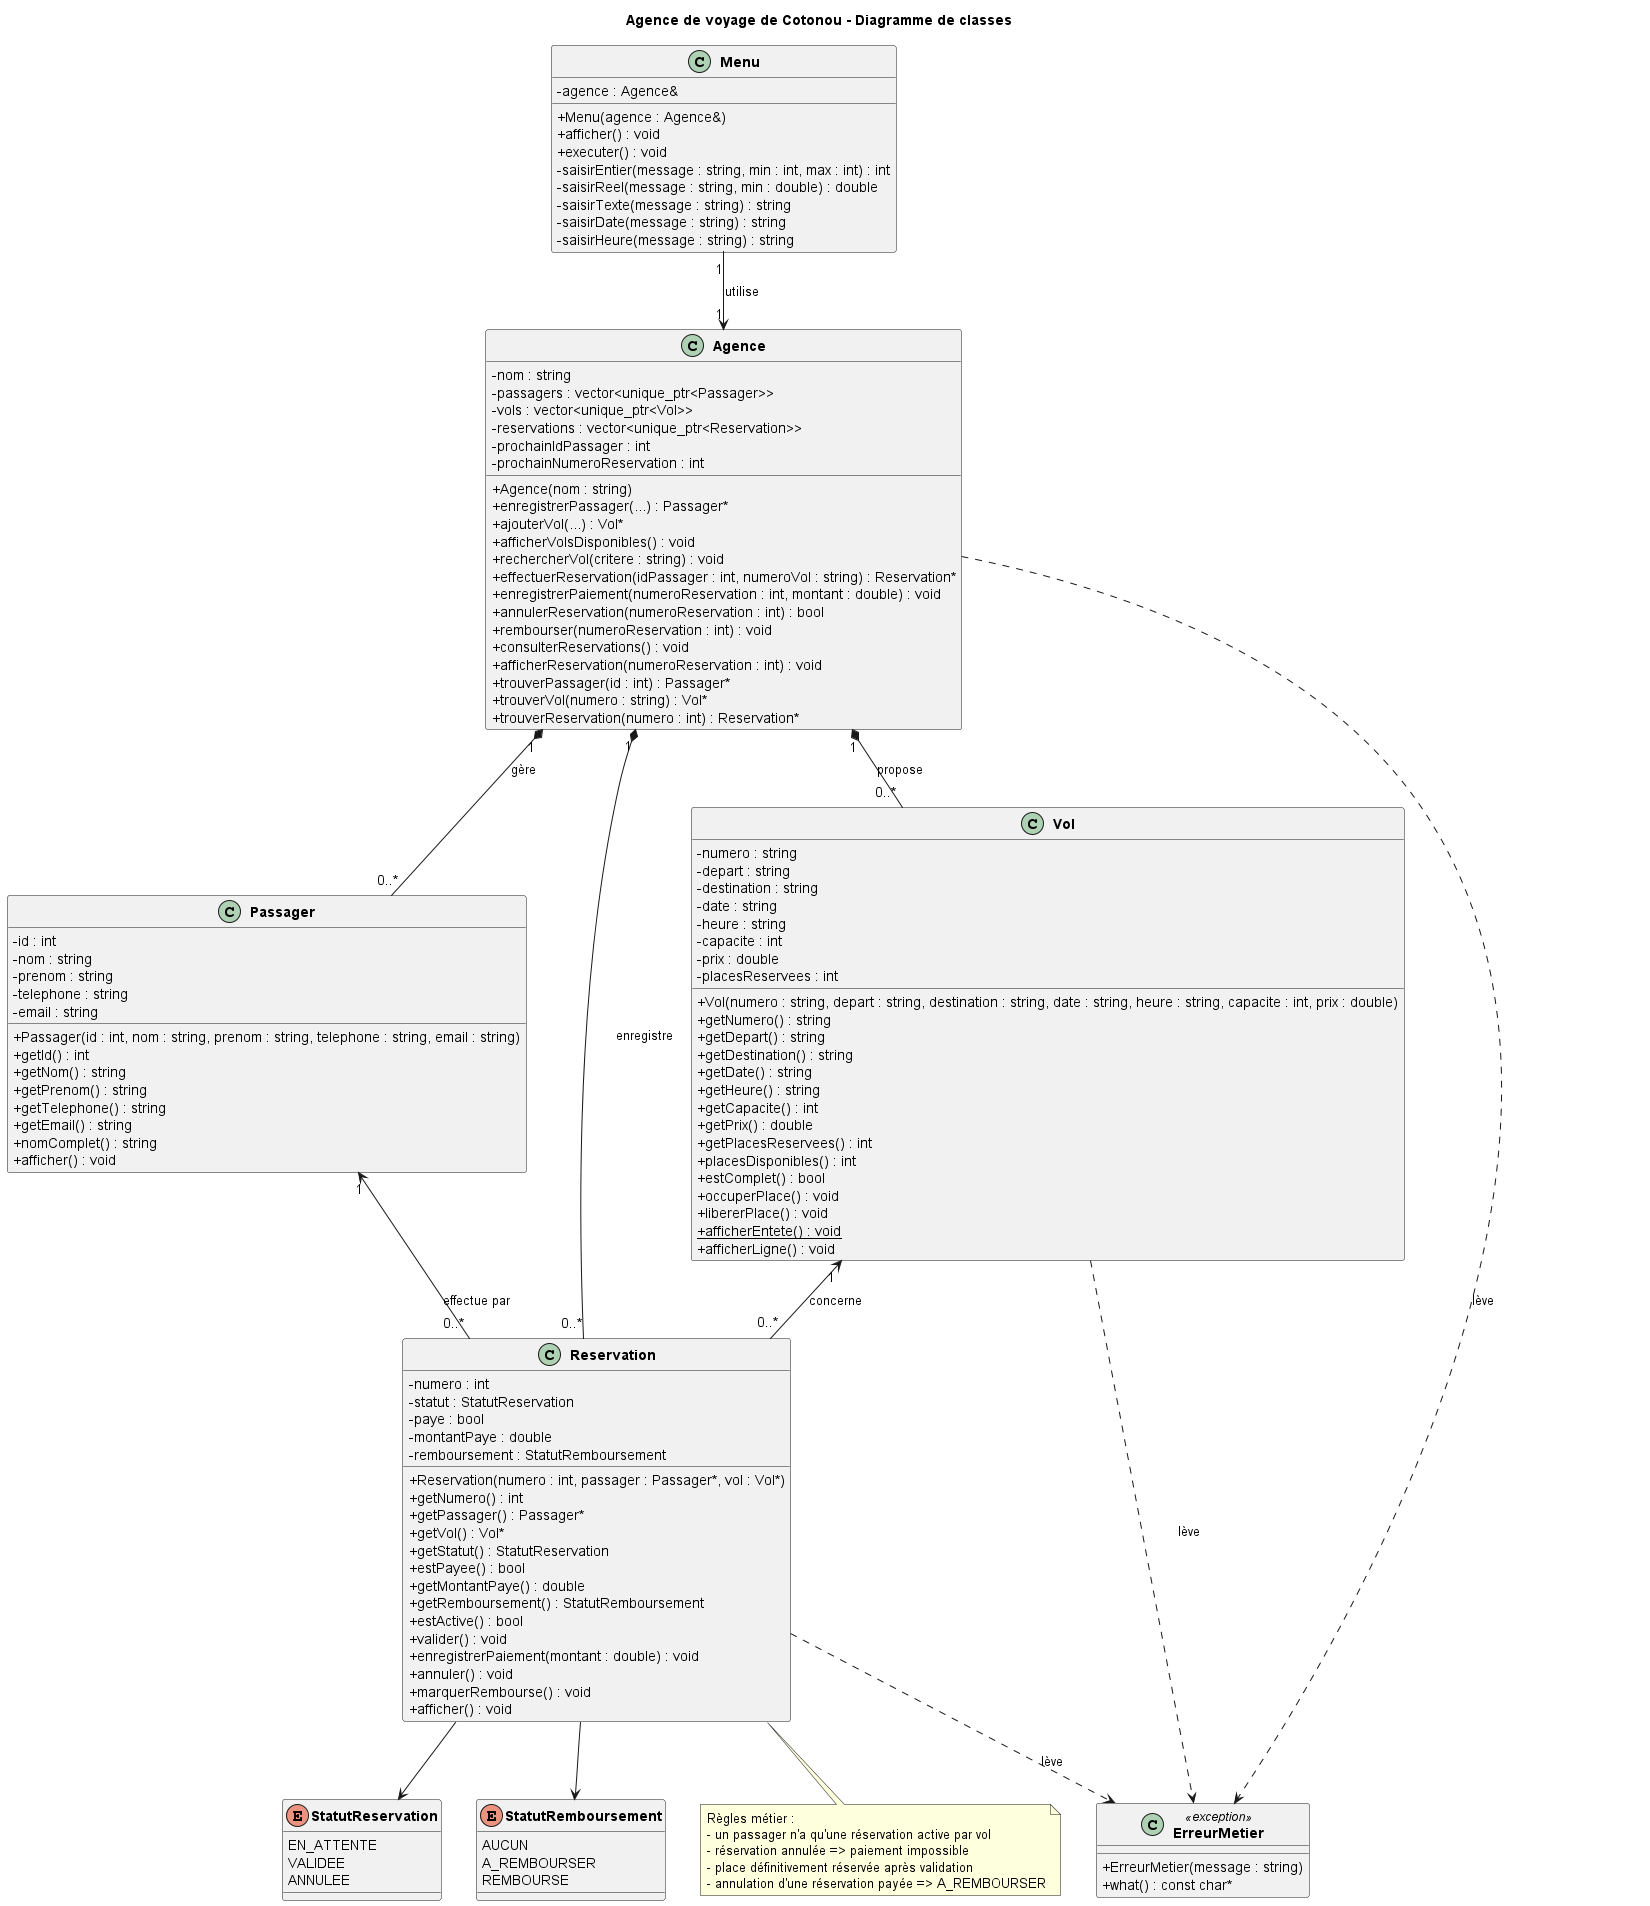

The diagram above was rendered by PlantUML. Its source (embedded in the PNG):
@startuml diagramme de classe
title Agence de voyage de Cotonou - Diagramme de classes

skinparam classAttributeIconSize 0
skinparam shadowing false
skinparam classFontStyle bold

enum StatutReservation {
  EN_ATTENTE
  VALIDEE
  ANNULEE
}

enum StatutRemboursement {
  AUCUN
  A_REMBOURSER
  REMBOURSE
}

class Passager {
  - id : int
  - nom : string
  - prenom : string
  - telephone : string
  - email : string
  + Passager(id : int, nom : string, prenom : string, telephone : string, email : string)
  + getId() : int
  + getNom() : string
  + getPrenom() : string
  + getTelephone() : string
  + getEmail() : string
  + nomComplet() : string
  + afficher() : void
}

class Vol {
  - numero : string
  - depart : string
  - destination : string
  - date : string
  - heure : string
  - capacite : int
  - prix : double
  - placesReservees : int
  + Vol(numero : string, depart : string, destination : string, date : string, heure : string, capacite : int, prix : double)
  + getNumero() : string
  + getDepart() : string
  + getDestination() : string
  + getDate() : string
  + getHeure() : string
  + getCapacite() : int
  + getPrix() : double
  + getPlacesReservees() : int
  + placesDisponibles() : int
  + estComplet() : bool
  + occuperPlace() : void
  + libererPlace() : void
  + {static} afficherEntete() : void
  + afficherLigne() : void
}

class Reservation {
  - numero : int
  - statut : StatutReservation
  - paye : bool
  - montantPaye : double
  - remboursement : StatutRemboursement
  + Reservation(numero : int, passager : Passager*, vol : Vol*)
  + getNumero() : int
  + getPassager() : Passager*
  + getVol() : Vol*
  + getStatut() : StatutReservation
  + estPayee() : bool
  + getMontantPaye() : double
  + getRemboursement() : StatutRemboursement
  + estActive() : bool
  + valider() : void
  + enregistrerPaiement(montant : double) : void
  + annuler() : void
  + marquerRembourse() : void
  + afficher() : void
}

class Agence {
  - nom : string
  - passagers : vector<unique_ptr<Passager>>
  - vols : vector<unique_ptr<Vol>>
  - reservations : vector<unique_ptr<Reservation>>
  - prochainIdPassager : int
  - prochainNumeroReservation : int
  + Agence(nom : string)
  + enregistrerPassager(...) : Passager*
  + ajouterVol(...) : Vol*
  + afficherVolsDisponibles() : void
  + rechercherVol(critere : string) : void
  + effectuerReservation(idPassager : int, numeroVol : string) : Reservation*
  + enregistrerPaiement(numeroReservation : int, montant : double) : void
  + annulerReservation(numeroReservation : int) : bool
  + rembourser(numeroReservation : int) : void
  + consulterReservations() : void
  + afficherReservation(numeroReservation : int) : void
  + trouverPassager(id : int) : Passager*
  + trouverVol(numero : string) : Vol*
  + trouverReservation(numero : int) : Reservation*
}

class Menu {
  - agence : Agence&
  + Menu(agence : Agence&)
  + afficher() : void
  + executer() : void
  - saisirEntier(message : string, min : int, max : int) : int
  - saisirReel(message : string, min : double) : double
  - saisirTexte(message : string) : string
  - saisirDate(message : string) : string
  - saisirHeure(message : string) : string
}

class ErreurMetier <<exception>> {
  + ErreurMetier(message : string)
  + what() : const char*
}

Agence ..> ErreurMetier : lève
Reservation ..> ErreurMetier : lève
Vol ..> ErreurMetier : lève

Passager "1" <-- "0..*" Reservation : effectue par
Vol "1" <-- "0..*" Reservation : concerne
Reservation --> StatutReservation
Reservation --> StatutRemboursement

Agence "1" *-- "0..*" Passager : gère
Agence "1" *-- "0..*" Vol : propose
Agence "1" *-- "0..*" Reservation : enregistre

Menu "1" --> "1" Agence : utilise

note bottom of Reservation
  Règles métier :
  - un passager n'a qu'une réservation active par vol
  - réservation annulée => paiement impossible
  - place définitivement réservée après validation
  - annulation d'une réservation payée => A_REMBOURSER
end note

@enduml